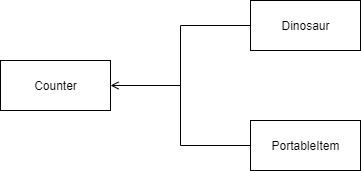

The diagram above was exported from draw.io. Its source (the exported page's mxGraphModel, read from the mxfile embedded in the PNG):
<mxGraphModel dx="1422" dy="794" grid="1" gridSize="10" guides="1" tooltips="1" connect="1" arrows="1" fold="1" page="1" pageScale="1" pageWidth="827" pageHeight="1169" math="0" shadow="0">
  <root>
    <mxCell id="0" />
    <mxCell id="1" parent="0" />
    <mxCell id="VpPt3CfwWEn91E9UcPvl-5" style="edgeStyle=orthogonalEdgeStyle;rounded=0;orthogonalLoop=1;jettySize=auto;html=1;exitX=1;exitY=0.5;exitDx=0;exitDy=0;entryX=0;entryY=0.5;entryDx=0;entryDy=0;endArrow=none;endFill=0;startArrow=open;startFill=0;" edge="1" parent="1" source="VpPt3CfwWEn91E9UcPvl-1" target="VpPt3CfwWEn91E9UcPvl-2">
      <mxGeometry relative="1" as="geometry" />
    </mxCell>
    <mxCell id="VpPt3CfwWEn91E9UcPvl-1" value="Counter" style="html=1;" vertex="1" parent="1">
      <mxGeometry x="280" y="280" width="110" height="50" as="geometry" />
    </mxCell>
    <mxCell id="VpPt3CfwWEn91E9UcPvl-2" value="PortableItem" style="html=1;" vertex="1" parent="1">
      <mxGeometry x="530" y="340" width="110" height="50" as="geometry" />
    </mxCell>
    <mxCell id="VpPt3CfwWEn91E9UcPvl-6" style="edgeStyle=orthogonalEdgeStyle;rounded=0;orthogonalLoop=1;jettySize=auto;html=1;exitX=0;exitY=0.5;exitDx=0;exitDy=0;endArrow=none;endFill=0;startArrow=none;startFill=0;" edge="1" parent="1" source="VpPt3CfwWEn91E9UcPvl-3">
      <mxGeometry relative="1" as="geometry">
        <mxPoint x="460" y="310" as="targetPoint" />
      </mxGeometry>
    </mxCell>
    <mxCell id="VpPt3CfwWEn91E9UcPvl-3" value="Dinosaur" style="html=1;" vertex="1" parent="1">
      <mxGeometry x="530" y="220" width="110" height="50" as="geometry" />
    </mxCell>
  </root>
</mxGraphModel>